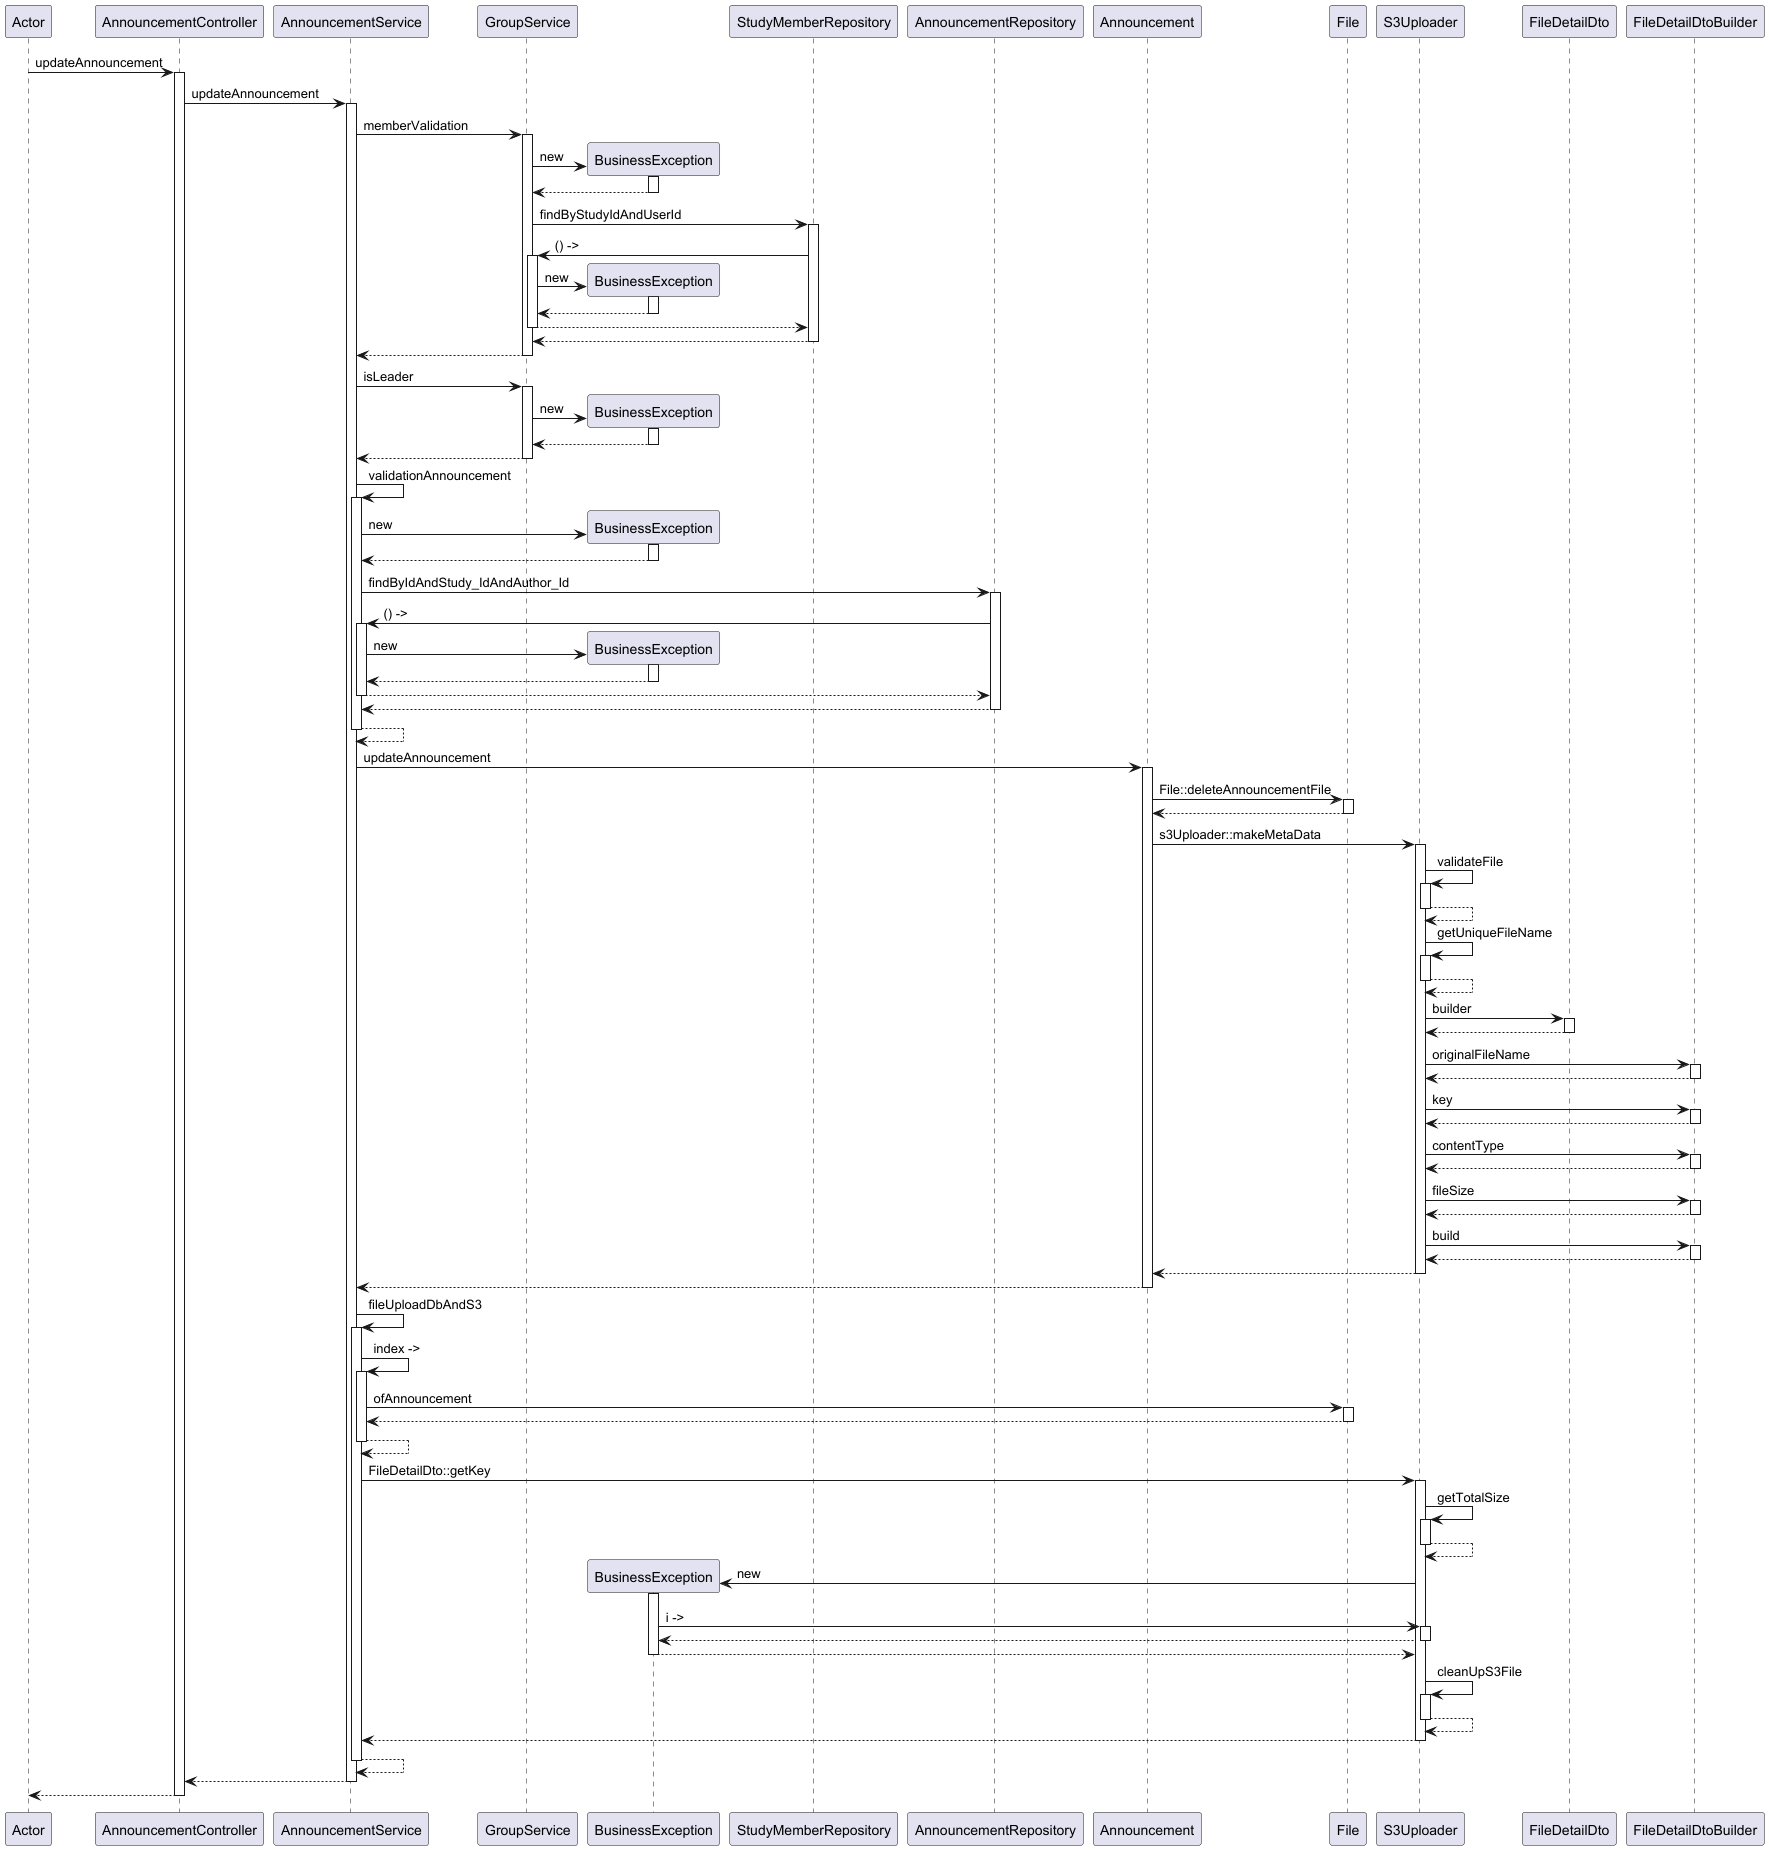

The diagram above was rendered by PlantUML. Its source (embedded in the PNG):
@startuml
participant Actor
Actor -> AnnouncementController : updateAnnouncement
activate AnnouncementController
AnnouncementController -> AnnouncementService : updateAnnouncement
activate AnnouncementService
AnnouncementService -> GroupService : memberValidation
activate GroupService
create BusinessException
GroupService -> BusinessException : new
activate BusinessException
BusinessException --> GroupService
deactivate BusinessException
GroupService -> StudyMemberRepository : findByStudyIdAndUserId
activate StudyMemberRepository
StudyMemberRepository -> GroupService : () ->
activate GroupService
create BusinessException
GroupService -> BusinessException : new
activate BusinessException
BusinessException --> GroupService
deactivate BusinessException
GroupService --> StudyMemberRepository
deactivate GroupService
StudyMemberRepository --> GroupService
deactivate StudyMemberRepository
GroupService --> AnnouncementService
deactivate GroupService
AnnouncementService -> GroupService : isLeader
activate GroupService
create BusinessException
GroupService -> BusinessException : new
activate BusinessException
BusinessException --> GroupService
deactivate BusinessException
GroupService --> AnnouncementService
deactivate GroupService
AnnouncementService -> AnnouncementService : validationAnnouncement
activate AnnouncementService
create BusinessException
AnnouncementService -> BusinessException : new
activate BusinessException
BusinessException --> AnnouncementService
deactivate BusinessException
AnnouncementService -> AnnouncementRepository : findByIdAndStudy_IdAndAuthor_Id
activate AnnouncementRepository
AnnouncementRepository -> AnnouncementService : () ->
activate AnnouncementService
create BusinessException
AnnouncementService -> BusinessException : new
activate BusinessException
BusinessException --> AnnouncementService
deactivate BusinessException
AnnouncementService --> AnnouncementRepository
deactivate AnnouncementService
AnnouncementRepository --> AnnouncementService
deactivate AnnouncementRepository
AnnouncementService --> AnnouncementService
deactivate AnnouncementService
AnnouncementService -> Announcement : updateAnnouncement
activate Announcement
Announcement -> File : File::deleteAnnouncementFile
activate File
File --> Announcement
deactivate File
Announcement -> S3Uploader : s3Uploader::makeMetaData
activate S3Uploader
S3Uploader -> S3Uploader : validateFile
activate S3Uploader
S3Uploader --> S3Uploader
deactivate S3Uploader
S3Uploader -> S3Uploader : getUniqueFileName
activate S3Uploader
S3Uploader --> S3Uploader
deactivate S3Uploader
S3Uploader -> FileDetailDto : builder
activate FileDetailDto
FileDetailDto --> S3Uploader
deactivate FileDetailDto
S3Uploader -> FileDetailDtoBuilder : originalFileName
activate FileDetailDtoBuilder
FileDetailDtoBuilder --> S3Uploader
deactivate FileDetailDtoBuilder
S3Uploader -> FileDetailDtoBuilder : key
activate FileDetailDtoBuilder
FileDetailDtoBuilder --> S3Uploader
deactivate FileDetailDtoBuilder
S3Uploader -> FileDetailDtoBuilder : contentType
activate FileDetailDtoBuilder
FileDetailDtoBuilder --> S3Uploader
deactivate FileDetailDtoBuilder
S3Uploader -> FileDetailDtoBuilder : fileSize
activate FileDetailDtoBuilder
FileDetailDtoBuilder --> S3Uploader
deactivate FileDetailDtoBuilder
S3Uploader -> FileDetailDtoBuilder : build
activate FileDetailDtoBuilder
FileDetailDtoBuilder --> S3Uploader
deactivate FileDetailDtoBuilder
S3Uploader --> Announcement
deactivate S3Uploader
Announcement --> AnnouncementService
deactivate Announcement
AnnouncementService -> AnnouncementService : fileUploadDbAndS3
activate AnnouncementService
AnnouncementService -> AnnouncementService : index ->
activate AnnouncementService
AnnouncementService -> File : ofAnnouncement
activate File
File --> AnnouncementService
deactivate File
AnnouncementService --> AnnouncementService
deactivate AnnouncementService
AnnouncementService -> S3Uploader : FileDetailDto::getKey
activate S3Uploader
S3Uploader -> S3Uploader : getTotalSize
activate S3Uploader
S3Uploader --> S3Uploader
deactivate S3Uploader
create BusinessException
S3Uploader -> BusinessException : new
activate BusinessException
BusinessException -> S3Uploader : i ->
activate S3Uploader
S3Uploader --> BusinessException
deactivate S3Uploader
BusinessException --> S3Uploader
deactivate BusinessException
S3Uploader -> S3Uploader : cleanUpS3File
activate S3Uploader
S3Uploader --> S3Uploader
deactivate S3Uploader
S3Uploader --> AnnouncementService
deactivate S3Uploader
AnnouncementService --> AnnouncementService
deactivate AnnouncementService
AnnouncementService --> AnnouncementController
deactivate AnnouncementService
return
@enduml